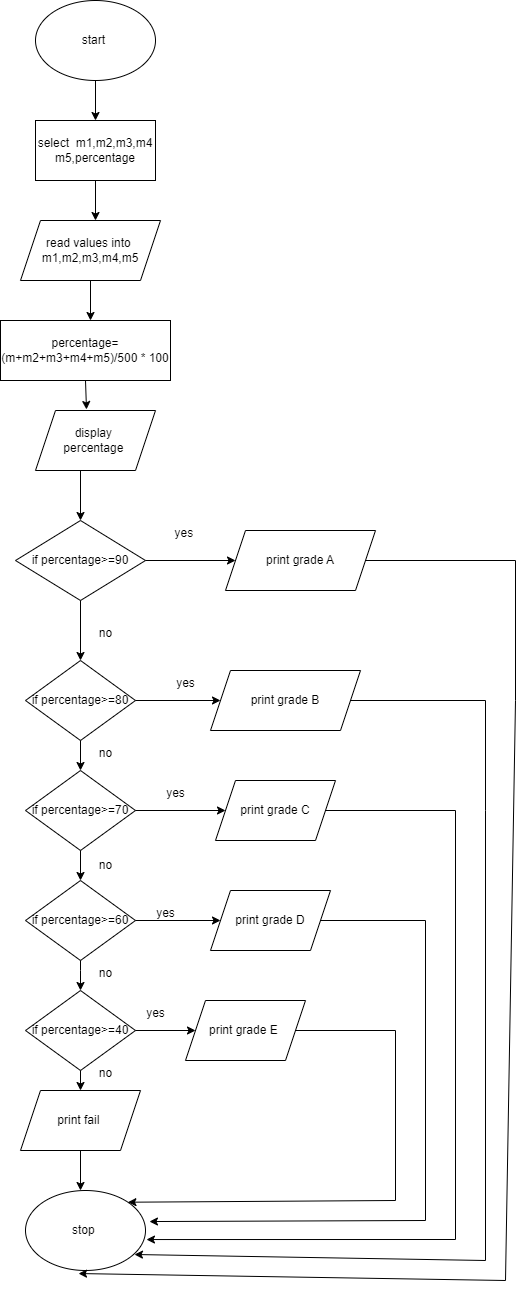

The diagram above was exported from draw.io. Its source (the exported page's mxGraphModel, read from the mxfile embedded in the PNG):
<mxGraphModel dx="880" dy="1613" grid="1" gridSize="10" guides="1" tooltips="1" connect="1" arrows="1" fold="1" page="1" pageScale="1" pageWidth="827" pageHeight="1169" math="0" shadow="0">
  <root>
    <mxCell id="0" />
    <mxCell id="1" parent="0" />
    <mxCell id="cBLde2ixgljv9Aku4GWc-1" value="stop&amp;nbsp;" style="ellipse;whiteSpace=wrap;html=1;" vertex="1" parent="1">
      <mxGeometry x="320" y="1130" width="120" height="80" as="geometry" />
    </mxCell>
    <mxCell id="cBLde2ixgljv9Aku4GWc-2" value="start&amp;nbsp;" style="ellipse;whiteSpace=wrap;html=1;" vertex="1" parent="1">
      <mxGeometry x="330" y="-60" width="120" height="80" as="geometry" />
    </mxCell>
    <mxCell id="cBLde2ixgljv9Aku4GWc-3" value="select&amp;nbsp; m1,m2,m3,m4&lt;br&gt;m5,percentage" style="rounded=0;whiteSpace=wrap;html=1;" vertex="1" parent="1">
      <mxGeometry x="330" y="60" width="120" height="60" as="geometry" />
    </mxCell>
    <mxCell id="cBLde2ixgljv9Aku4GWc-4" value="read values into&amp;nbsp;&lt;br&gt;m1,m2,m3,m4,m5" style="shape=parallelogram;perimeter=parallelogramPerimeter;whiteSpace=wrap;html=1;fixedSize=1;" vertex="1" parent="1">
      <mxGeometry x="315" y="160" width="140" height="60" as="geometry" />
    </mxCell>
    <mxCell id="cBLde2ixgljv9Aku4GWc-6" value="print grade A" style="shape=parallelogram;perimeter=parallelogramPerimeter;whiteSpace=wrap;html=1;fixedSize=1;" vertex="1" parent="1">
      <mxGeometry x="520" y="470" width="150" height="60" as="geometry" />
    </mxCell>
    <mxCell id="cBLde2ixgljv9Aku4GWc-7" value="" style="endArrow=classic;html=1;rounded=0;exitX=0.5;exitY=1;exitDx=0;exitDy=0;" edge="1" parent="1" source="cBLde2ixgljv9Aku4GWc-3">
      <mxGeometry width="50" height="50" relative="1" as="geometry">
        <mxPoint x="370" y="180" as="sourcePoint" />
        <mxPoint x="390" y="160" as="targetPoint" />
      </mxGeometry>
    </mxCell>
    <mxCell id="cBLde2ixgljv9Aku4GWc-11" value="" style="endArrow=classic;html=1;rounded=0;exitX=0.5;exitY=1;exitDx=0;exitDy=0;entryX=0.5;entryY=0;entryDx=0;entryDy=0;" edge="1" parent="1" source="cBLde2ixgljv9Aku4GWc-2" target="cBLde2ixgljv9Aku4GWc-3">
      <mxGeometry width="50" height="50" relative="1" as="geometry">
        <mxPoint x="390" y="70" as="sourcePoint" />
        <mxPoint x="440" y="20" as="targetPoint" />
      </mxGeometry>
    </mxCell>
    <mxCell id="cBLde2ixgljv9Aku4GWc-12" value="if percentage&amp;gt;=90" style="rhombus;whiteSpace=wrap;html=1;" vertex="1" parent="1">
      <mxGeometry x="310" y="460" width="130" height="80" as="geometry" />
    </mxCell>
    <mxCell id="cBLde2ixgljv9Aku4GWc-15" value="percentage=(m+m2+m3+m4+m5)/500 * 100" style="whiteSpace=wrap;html=1;" vertex="1" parent="1">
      <mxGeometry x="295" y="260" width="170" height="60" as="geometry" />
    </mxCell>
    <mxCell id="cBLde2ixgljv9Aku4GWc-16" value="display&amp;nbsp;&lt;br&gt;percentage&amp;nbsp;&lt;br&gt;" style="shape=parallelogram;perimeter=parallelogramPerimeter;whiteSpace=wrap;html=1;fixedSize=1;" vertex="1" parent="1">
      <mxGeometry x="330" y="350" width="120" height="60" as="geometry" />
    </mxCell>
    <mxCell id="cBLde2ixgljv9Aku4GWc-17" value="" style="endArrow=classic;html=1;rounded=0;exitX=1;exitY=0.5;exitDx=0;exitDy=0;" edge="1" parent="1" source="cBLde2ixgljv9Aku4GWc-12" target="cBLde2ixgljv9Aku4GWc-6">
      <mxGeometry width="50" height="50" relative="1" as="geometry">
        <mxPoint x="470" y="520" as="sourcePoint" />
        <mxPoint x="520" y="470" as="targetPoint" />
      </mxGeometry>
    </mxCell>
    <mxCell id="cBLde2ixgljv9Aku4GWc-18" value="yes&amp;nbsp;" style="text;html=1;align=center;verticalAlign=middle;resizable=0;points=[];autosize=1;strokeColor=none;fillColor=none;" vertex="1" parent="1">
      <mxGeometry x="455" y="458" width="50" height="30" as="geometry" />
    </mxCell>
    <mxCell id="cBLde2ixgljv9Aku4GWc-19" value="if percentage&amp;gt;=80" style="rhombus;whiteSpace=wrap;html=1;" vertex="1" parent="1">
      <mxGeometry x="320" y="600" width="110" height="80" as="geometry" />
    </mxCell>
    <mxCell id="cBLde2ixgljv9Aku4GWc-20" value="print grade B" style="shape=parallelogram;perimeter=parallelogramPerimeter;whiteSpace=wrap;html=1;fixedSize=1;" vertex="1" parent="1">
      <mxGeometry x="505" y="610" width="150" height="60" as="geometry" />
    </mxCell>
    <mxCell id="cBLde2ixgljv9Aku4GWc-21" value="" style="endArrow=classic;html=1;rounded=0;exitX=0.5;exitY=1;exitDx=0;exitDy=0;" edge="1" parent="1" source="cBLde2ixgljv9Aku4GWc-12" target="cBLde2ixgljv9Aku4GWc-19">
      <mxGeometry width="50" height="50" relative="1" as="geometry">
        <mxPoint x="410" y="600" as="sourcePoint" />
        <mxPoint x="460" y="550" as="targetPoint" />
      </mxGeometry>
    </mxCell>
    <mxCell id="cBLde2ixgljv9Aku4GWc-22" value="no" style="text;html=1;align=center;verticalAlign=middle;resizable=0;points=[];autosize=1;strokeColor=none;fillColor=none;" vertex="1" parent="1">
      <mxGeometry x="380" y="558" width="40" height="30" as="geometry" />
    </mxCell>
    <mxCell id="cBLde2ixgljv9Aku4GWc-23" value="" style="endArrow=classic;html=1;rounded=0;exitX=1;exitY=0.5;exitDx=0;exitDy=0;entryX=0;entryY=0.5;entryDx=0;entryDy=0;" edge="1" parent="1" source="cBLde2ixgljv9Aku4GWc-19" target="cBLde2ixgljv9Aku4GWc-20">
      <mxGeometry width="50" height="50" relative="1" as="geometry">
        <mxPoint x="440" y="680" as="sourcePoint" />
        <mxPoint x="490" y="630" as="targetPoint" />
      </mxGeometry>
    </mxCell>
    <mxCell id="cBLde2ixgljv9Aku4GWc-24" value="yes" style="text;html=1;align=center;verticalAlign=middle;resizable=0;points=[];autosize=1;strokeColor=none;fillColor=none;" vertex="1" parent="1">
      <mxGeometry x="460" y="608" width="40" height="30" as="geometry" />
    </mxCell>
    <mxCell id="cBLde2ixgljv9Aku4GWc-27" value="if percentage&amp;gt;=70" style="rhombus;whiteSpace=wrap;html=1;" vertex="1" parent="1">
      <mxGeometry x="320" y="710" width="110" height="80" as="geometry" />
    </mxCell>
    <mxCell id="cBLde2ixgljv9Aku4GWc-28" value="if percentage&amp;gt;=60" style="rhombus;whiteSpace=wrap;html=1;" vertex="1" parent="1">
      <mxGeometry x="320" y="820" width="110" height="80" as="geometry" />
    </mxCell>
    <mxCell id="cBLde2ixgljv9Aku4GWc-29" value="if percentage&amp;gt;=40" style="rhombus;whiteSpace=wrap;html=1;" vertex="1" parent="1">
      <mxGeometry x="320" y="930" width="110" height="80" as="geometry" />
    </mxCell>
    <mxCell id="cBLde2ixgljv9Aku4GWc-30" value="print grade C" style="shape=parallelogram;perimeter=parallelogramPerimeter;whiteSpace=wrap;html=1;fixedSize=1;" vertex="1" parent="1">
      <mxGeometry x="510" y="720" width="120" height="60" as="geometry" />
    </mxCell>
    <mxCell id="cBLde2ixgljv9Aku4GWc-31" value="print grade D" style="shape=parallelogram;perimeter=parallelogramPerimeter;whiteSpace=wrap;html=1;fixedSize=1;" vertex="1" parent="1">
      <mxGeometry x="505" y="830" width="120" height="60" as="geometry" />
    </mxCell>
    <mxCell id="cBLde2ixgljv9Aku4GWc-32" value="print grade E&amp;nbsp;" style="shape=parallelogram;perimeter=parallelogramPerimeter;whiteSpace=wrap;html=1;fixedSize=1;" vertex="1" parent="1">
      <mxGeometry x="480" y="940" width="120" height="60" as="geometry" />
    </mxCell>
    <mxCell id="cBLde2ixgljv9Aku4GWc-33" value="" style="endArrow=classic;html=1;rounded=0;entryX=0;entryY=0.5;entryDx=0;entryDy=0;" edge="1" parent="1" source="cBLde2ixgljv9Aku4GWc-27" target="cBLde2ixgljv9Aku4GWc-30">
      <mxGeometry width="50" height="50" relative="1" as="geometry">
        <mxPoint x="430" y="800" as="sourcePoint" />
        <mxPoint x="500.71067811865476" y="750" as="targetPoint" />
      </mxGeometry>
    </mxCell>
    <mxCell id="cBLde2ixgljv9Aku4GWc-34" value="" style="endArrow=classic;html=1;rounded=0;exitX=1;exitY=0.5;exitDx=0;exitDy=0;entryX=0;entryY=0.5;entryDx=0;entryDy=0;" edge="1" parent="1" source="cBLde2ixgljv9Aku4GWc-28" target="cBLde2ixgljv9Aku4GWc-31">
      <mxGeometry width="50" height="50" relative="1" as="geometry">
        <mxPoint x="430" y="900" as="sourcePoint" />
        <mxPoint x="500" y="860" as="targetPoint" />
      </mxGeometry>
    </mxCell>
    <mxCell id="cBLde2ixgljv9Aku4GWc-35" value="" style="endArrow=classic;html=1;rounded=0;exitX=1;exitY=0.5;exitDx=0;exitDy=0;entryX=0;entryY=0.5;entryDx=0;entryDy=0;" edge="1" parent="1" source="cBLde2ixgljv9Aku4GWc-29" target="cBLde2ixgljv9Aku4GWc-32">
      <mxGeometry width="50" height="50" relative="1" as="geometry">
        <mxPoint x="430" y="990" as="sourcePoint" />
        <mxPoint x="500" y="970" as="targetPoint" />
      </mxGeometry>
    </mxCell>
    <mxCell id="cBLde2ixgljv9Aku4GWc-36" value="yes" style="text;html=1;align=center;verticalAlign=middle;resizable=0;points=[];autosize=1;strokeColor=none;fillColor=none;" vertex="1" parent="1">
      <mxGeometry x="450" y="718" width="40" height="30" as="geometry" />
    </mxCell>
    <mxCell id="cBLde2ixgljv9Aku4GWc-37" value="yes" style="text;html=1;align=center;verticalAlign=middle;resizable=0;points=[];autosize=1;strokeColor=none;fillColor=none;" vertex="1" parent="1">
      <mxGeometry x="440" y="838" width="40" height="30" as="geometry" />
    </mxCell>
    <mxCell id="cBLde2ixgljv9Aku4GWc-38" value="yes" style="text;html=1;align=center;verticalAlign=middle;resizable=0;points=[];autosize=1;strokeColor=none;fillColor=none;" vertex="1" parent="1">
      <mxGeometry x="430" y="938" width="40" height="30" as="geometry" />
    </mxCell>
    <mxCell id="cBLde2ixgljv9Aku4GWc-39" value="print fail&amp;nbsp;" style="shape=parallelogram;perimeter=parallelogramPerimeter;whiteSpace=wrap;html=1;fixedSize=1;" vertex="1" parent="1">
      <mxGeometry x="315" y="1030" width="120" height="60" as="geometry" />
    </mxCell>
    <mxCell id="cBLde2ixgljv9Aku4GWc-41" value="" style="endArrow=classic;html=1;rounded=0;exitX=0.5;exitY=1;exitDx=0;exitDy=0;entryX=0.5;entryY=0;entryDx=0;entryDy=0;" edge="1" parent="1" source="cBLde2ixgljv9Aku4GWc-27" target="cBLde2ixgljv9Aku4GWc-28">
      <mxGeometry width="50" height="50" relative="1" as="geometry">
        <mxPoint x="380" y="830" as="sourcePoint" />
        <mxPoint x="430" y="780" as="targetPoint" />
      </mxGeometry>
    </mxCell>
    <mxCell id="cBLde2ixgljv9Aku4GWc-42" value="" style="endArrow=classic;html=1;rounded=0;entryX=0.5;entryY=0;entryDx=0;entryDy=0;" edge="1" parent="1" source="cBLde2ixgljv9Aku4GWc-28" target="cBLde2ixgljv9Aku4GWc-29">
      <mxGeometry width="50" height="50" relative="1" as="geometry">
        <mxPoint x="375" y="950" as="sourcePoint" />
        <mxPoint x="375" y="970.7106781186548" as="targetPoint" />
        <Array as="points">
          <mxPoint x="375" y="910" />
        </Array>
      </mxGeometry>
    </mxCell>
    <mxCell id="cBLde2ixgljv9Aku4GWc-44" value="" style="endArrow=classic;html=1;rounded=0;exitX=0.5;exitY=1;exitDx=0;exitDy=0;entryX=0.5;entryY=0;entryDx=0;entryDy=0;" edge="1" parent="1" source="cBLde2ixgljv9Aku4GWc-29" target="cBLde2ixgljv9Aku4GWc-39">
      <mxGeometry width="50" height="50" relative="1" as="geometry">
        <mxPoint x="380" y="1050" as="sourcePoint" />
        <mxPoint x="430" y="1000" as="targetPoint" />
      </mxGeometry>
    </mxCell>
    <mxCell id="cBLde2ixgljv9Aku4GWc-45" value="" style="endArrow=classic;html=1;rounded=0;exitX=0.5;exitY=1;exitDx=0;exitDy=0;" edge="1" parent="1" source="cBLde2ixgljv9Aku4GWc-39">
      <mxGeometry width="50" height="50" relative="1" as="geometry">
        <mxPoint x="380" y="1130" as="sourcePoint" />
        <mxPoint x="375" y="1130" as="targetPoint" />
      </mxGeometry>
    </mxCell>
    <mxCell id="cBLde2ixgljv9Aku4GWc-46" value="" style="endArrow=classic;html=1;rounded=0;exitX=0.5;exitY=1;exitDx=0;exitDy=0;entryX=0.5;entryY=0;entryDx=0;entryDy=0;" edge="1" parent="1" source="cBLde2ixgljv9Aku4GWc-19" target="cBLde2ixgljv9Aku4GWc-27">
      <mxGeometry width="50" height="50" relative="1" as="geometry">
        <mxPoint x="380" y="720" as="sourcePoint" />
        <mxPoint x="430" y="670" as="targetPoint" />
      </mxGeometry>
    </mxCell>
    <mxCell id="cBLde2ixgljv9Aku4GWc-47" value="" style="endArrow=classic;html=1;rounded=0;entryX=0.5;entryY=0;entryDx=0;entryDy=0;" edge="1" parent="1" target="cBLde2ixgljv9Aku4GWc-12">
      <mxGeometry width="50" height="50" relative="1" as="geometry">
        <mxPoint x="375" y="410" as="sourcePoint" />
        <mxPoint x="410" y="410" as="targetPoint" />
      </mxGeometry>
    </mxCell>
    <mxCell id="cBLde2ixgljv9Aku4GWc-48" value="" style="endArrow=classic;html=1;rounded=0;exitX=0.5;exitY=1;exitDx=0;exitDy=0;entryX=0.425;entryY=-0.017;entryDx=0;entryDy=0;entryPerimeter=0;" edge="1" parent="1" source="cBLde2ixgljv9Aku4GWc-15" target="cBLde2ixgljv9Aku4GWc-16">
      <mxGeometry width="50" height="50" relative="1" as="geometry">
        <mxPoint x="390" y="350" as="sourcePoint" />
        <mxPoint x="440" y="300" as="targetPoint" />
      </mxGeometry>
    </mxCell>
    <mxCell id="cBLde2ixgljv9Aku4GWc-49" value="no" style="text;html=1;align=center;verticalAlign=middle;resizable=0;points=[];autosize=1;strokeColor=none;fillColor=none;" vertex="1" parent="1">
      <mxGeometry x="380" y="678" width="40" height="30" as="geometry" />
    </mxCell>
    <mxCell id="cBLde2ixgljv9Aku4GWc-50" value="no" style="text;html=1;align=center;verticalAlign=middle;resizable=0;points=[];autosize=1;strokeColor=none;fillColor=none;" vertex="1" parent="1">
      <mxGeometry x="380" y="790" width="40" height="30" as="geometry" />
    </mxCell>
    <mxCell id="cBLde2ixgljv9Aku4GWc-51" value="no" style="text;html=1;align=center;verticalAlign=middle;resizable=0;points=[];autosize=1;strokeColor=none;fillColor=none;" vertex="1" parent="1">
      <mxGeometry x="380" y="898" width="40" height="30" as="geometry" />
    </mxCell>
    <mxCell id="cBLde2ixgljv9Aku4GWc-52" value="no" style="text;html=1;align=center;verticalAlign=middle;resizable=0;points=[];autosize=1;strokeColor=none;fillColor=none;" vertex="1" parent="1">
      <mxGeometry x="380" y="998" width="40" height="30" as="geometry" />
    </mxCell>
    <mxCell id="cBLde2ixgljv9Aku4GWc-53" value="" style="endArrow=classic;html=1;rounded=0;exitX=1;exitY=0.5;exitDx=0;exitDy=0;entryX=0.442;entryY=1.038;entryDx=0;entryDy=0;entryPerimeter=0;" edge="1" parent="1" source="cBLde2ixgljv9Aku4GWc-6" target="cBLde2ixgljv9Aku4GWc-1">
      <mxGeometry width="50" height="50" relative="1" as="geometry">
        <mxPoint x="690" y="670" as="sourcePoint" />
        <mxPoint x="390" y="1240" as="targetPoint" />
        <Array as="points">
          <mxPoint x="810" y="500" />
          <mxPoint x="810" y="640" />
          <mxPoint x="800" y="1220" />
        </Array>
      </mxGeometry>
    </mxCell>
    <mxCell id="cBLde2ixgljv9Aku4GWc-54" value="" style="endArrow=classic;html=1;rounded=0;exitX=1;exitY=0.5;exitDx=0;exitDy=0;entryX=0.908;entryY=0.8;entryDx=0;entryDy=0;entryPerimeter=0;" edge="1" parent="1" source="cBLde2ixgljv9Aku4GWc-20" target="cBLde2ixgljv9Aku4GWc-1">
      <mxGeometry width="50" height="50" relative="1" as="geometry">
        <mxPoint x="620" y="800" as="sourcePoint" />
        <mxPoint x="680" y="950" as="targetPoint" />
        <Array as="points">
          <mxPoint x="780" y="640" />
          <mxPoint x="780" y="750" />
          <mxPoint x="780" y="1200" />
        </Array>
      </mxGeometry>
    </mxCell>
    <mxCell id="cBLde2ixgljv9Aku4GWc-55" value="" style="endArrow=classic;html=1;rounded=0;entryX=1.008;entryY=0.613;entryDx=0;entryDy=0;entryPerimeter=0;" edge="1" parent="1" source="cBLde2ixgljv9Aku4GWc-30" target="cBLde2ixgljv9Aku4GWc-1">
      <mxGeometry width="50" height="50" relative="1" as="geometry">
        <mxPoint x="630" y="800" as="sourcePoint" />
        <mxPoint x="570" y="1140" as="targetPoint" />
        <Array as="points">
          <mxPoint x="750" y="750" />
          <mxPoint x="750" y="1179" />
        </Array>
      </mxGeometry>
    </mxCell>
    <mxCell id="cBLde2ixgljv9Aku4GWc-56" value="" style="endArrow=classic;html=1;rounded=0;exitX=1;exitY=0.5;exitDx=0;exitDy=0;entryX=1.033;entryY=0.388;entryDx=0;entryDy=0;entryPerimeter=0;" edge="1" parent="1" source="cBLde2ixgljv9Aku4GWc-31" target="cBLde2ixgljv9Aku4GWc-1">
      <mxGeometry width="50" height="50" relative="1" as="geometry">
        <mxPoint x="640" y="930" as="sourcePoint" />
        <mxPoint x="550" y="1140" as="targetPoint" />
        <Array as="points">
          <mxPoint x="720" y="860" />
          <mxPoint x="720" y="1160" />
        </Array>
      </mxGeometry>
    </mxCell>
    <mxCell id="cBLde2ixgljv9Aku4GWc-57" value="" style="endArrow=classic;html=1;rounded=0;exitX=1;exitY=0.5;exitDx=0;exitDy=0;entryX=1;entryY=0;entryDx=0;entryDy=0;" edge="1" parent="1" source="cBLde2ixgljv9Aku4GWc-32" target="cBLde2ixgljv9Aku4GWc-1">
      <mxGeometry width="50" height="50" relative="1" as="geometry">
        <mxPoint x="640" y="1000" as="sourcePoint" />
        <mxPoint x="500" y="1140" as="targetPoint" />
        <Array as="points">
          <mxPoint x="690" y="970" />
          <mxPoint x="690" y="1140" />
        </Array>
      </mxGeometry>
    </mxCell>
    <mxCell id="cBLde2ixgljv9Aku4GWc-58" value="" style="endArrow=classic;html=1;rounded=0;exitX=0.5;exitY=1;exitDx=0;exitDy=0;" edge="1" parent="1" source="cBLde2ixgljv9Aku4GWc-4">
      <mxGeometry width="50" height="50" relative="1" as="geometry">
        <mxPoint x="440" y="250" as="sourcePoint" />
        <mxPoint x="385" y="260" as="targetPoint" />
      </mxGeometry>
    </mxCell>
  </root>
</mxGraphModel>